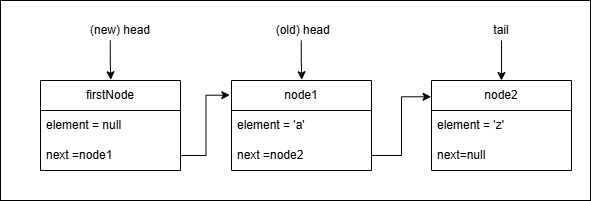

The diagram above was exported from draw.io. Its source (the exported page's mxGraphModel, read from the mxfile embedded in the PNG):
<mxGraphModel dx="786" dy="497" grid="1" gridSize="10" guides="1" tooltips="1" connect="1" arrows="1" fold="1" page="1" pageScale="1" pageWidth="850" pageHeight="1100" math="0" shadow="0">
  <root>
    <mxCell id="RFe9GtTXn9rH0LLWwZ1j-0" />
    <mxCell id="RFe9GtTXn9rH0LLWwZ1j-1" parent="RFe9GtTXn9rH0LLWwZ1j-0" />
    <mxCell id="RFe9GtTXn9rH0LLWwZ1j-2" parent="RFe9GtTXn9rH0LLWwZ1j-1" style="rounded=0;whiteSpace=wrap;html=1;" value="" vertex="1">
      <mxGeometry height="200" width="590" x="70" y="110" as="geometry" />
    </mxCell>
    <mxCell id="RFe9GtTXn9rH0LLWwZ1j-3" parent="RFe9GtTXn9rH0LLWwZ1j-1" style="swimlane;fontStyle=0;childLayout=stackLayout;horizontal=1;startSize=30;horizontalStack=0;resizeParent=1;resizeParentMax=0;resizeLast=0;collapsible=1;marginBottom=0;whiteSpace=wrap;html=1;" value="node1" vertex="1">
      <mxGeometry height="90" width="140" x="301" y="190" as="geometry" />
    </mxCell>
    <mxCell id="RFe9GtTXn9rH0LLWwZ1j-4" parent="RFe9GtTXn9rH0LLWwZ1j-3" style="text;strokeColor=none;fillColor=none;align=left;verticalAlign=middle;spacingLeft=4;spacingRight=4;overflow=hidden;points=[[0,0.5],[1,0.5]];portConstraint=eastwest;rotatable=0;whiteSpace=wrap;html=1;" value="element = 'a'" vertex="1">
      <mxGeometry height="30" width="140" y="30" as="geometry" />
    </mxCell>
    <mxCell id="RFe9GtTXn9rH0LLWwZ1j-5" parent="RFe9GtTXn9rH0LLWwZ1j-3" style="text;strokeColor=none;fillColor=none;align=left;verticalAlign=middle;spacingLeft=4;spacingRight=4;overflow=hidden;points=[[0,0.5],[1,0.5]];portConstraint=eastwest;rotatable=0;whiteSpace=wrap;html=1;" value="next =node2" vertex="1">
      <mxGeometry height="30" width="140" y="60" as="geometry" />
    </mxCell>
    <mxCell id="RFe9GtTXn9rH0LLWwZ1j-6" parent="RFe9GtTXn9rH0LLWwZ1j-1" style="swimlane;fontStyle=0;childLayout=stackLayout;horizontal=1;startSize=30;horizontalStack=0;resizeParent=1;resizeParentMax=0;resizeLast=0;collapsible=1;marginBottom=0;whiteSpace=wrap;html=1;" value="node2" vertex="1">
      <mxGeometry height="90" width="140" x="501" y="190" as="geometry" />
    </mxCell>
    <mxCell id="RFe9GtTXn9rH0LLWwZ1j-7" parent="RFe9GtTXn9rH0LLWwZ1j-6" style="text;strokeColor=none;fillColor=none;align=left;verticalAlign=middle;spacingLeft=4;spacingRight=4;overflow=hidden;points=[[0,0.5],[1,0.5]];portConstraint=eastwest;rotatable=0;whiteSpace=wrap;html=1;" value="element = 'z'" vertex="1">
      <mxGeometry height="30" width="140" y="30" as="geometry" />
    </mxCell>
    <mxCell id="RFe9GtTXn9rH0LLWwZ1j-8" parent="RFe9GtTXn9rH0LLWwZ1j-6" style="text;strokeColor=none;fillColor=none;align=left;verticalAlign=middle;spacingLeft=4;spacingRight=4;overflow=hidden;points=[[0,0.5],[1,0.5]];portConstraint=eastwest;rotatable=0;whiteSpace=wrap;html=1;" value="next=null" vertex="1">
      <mxGeometry height="30" width="140" y="60" as="geometry" />
    </mxCell>
    <mxCell id="RFe9GtTXn9rH0LLWwZ1j-9" parent="RFe9GtTXn9rH0LLWwZ1j-1" style="text;html=1;whiteSpace=wrap;strokeColor=none;fillColor=none;align=center;verticalAlign=middle;rounded=0;" value="&amp;nbsp;(old) head" vertex="1">
      <mxGeometry height="20" width="60" x="341" y="130" as="geometry" />
    </mxCell>
    <mxCell id="RFe9GtTXn9rH0LLWwZ1j-10" edge="1" parent="RFe9GtTXn9rH0LLWwZ1j-1" style="edgeStyle=orthogonalEdgeStyle;rounded=0;orthogonalLoop=1;jettySize=auto;html=1;entryX=0.432;entryY=-0.008;entryDx=0;entryDy=0;entryPerimeter=0;">
      <mxGeometry relative="1" as="geometry">
        <Array as="points">
          <mxPoint x="370.75" y="170" />
          <mxPoint x="371.75" y="170" />
        </Array>
        <mxPoint x="370.75" y="150" as="sourcePoint" />
        <mxPoint x="371.23" y="189.27999999999997" as="targetPoint" />
      </mxGeometry>
    </mxCell>
    <mxCell id="RFe9GtTXn9rH0LLWwZ1j-11" edge="1" parent="RFe9GtTXn9rH0LLWwZ1j-1" source="RFe9GtTXn9rH0LLWwZ1j-12" style="edgeStyle=orthogonalEdgeStyle;rounded=0;orthogonalLoop=1;jettySize=auto;html=1;entryX=0.5;entryY=0;entryDx=0;entryDy=0;" target="RFe9GtTXn9rH0LLWwZ1j-6">
      <mxGeometry relative="1" as="geometry" />
    </mxCell>
    <mxCell id="RFe9GtTXn9rH0LLWwZ1j-12" parent="RFe9GtTXn9rH0LLWwZ1j-1" style="text;html=1;whiteSpace=wrap;strokeColor=none;fillColor=none;align=center;verticalAlign=middle;rounded=0;" value="tail" vertex="1">
      <mxGeometry height="20" width="60" x="541" y="130" as="geometry" />
    </mxCell>
    <mxCell id="RFe9GtTXn9rH0LLWwZ1j-13" edge="1" parent="RFe9GtTXn9rH0LLWwZ1j-1" source="RFe9GtTXn9rH0LLWwZ1j-5" style="edgeStyle=orthogonalEdgeStyle;rounded=0;orthogonalLoop=1;jettySize=auto;html=1;entryX=-0.003;entryY=0.181;entryDx=0;entryDy=0;entryPerimeter=0;" target="RFe9GtTXn9rH0LLWwZ1j-6" value="">
      <mxGeometry relative="1" as="geometry" />
    </mxCell>
    <mxCell id="Tjfas4PWwKmRulJErIGr-0" parent="RFe9GtTXn9rH0LLWwZ1j-1" style="swimlane;fontStyle=0;childLayout=stackLayout;horizontal=1;startSize=30;horizontalStack=0;resizeParent=1;resizeParentMax=0;resizeLast=0;collapsible=1;marginBottom=0;whiteSpace=wrap;html=1;" value="firstNode" vertex="1">
      <mxGeometry height="90" width="140" x="110" y="190" as="geometry" />
    </mxCell>
    <mxCell id="Tjfas4PWwKmRulJErIGr-1" parent="Tjfas4PWwKmRulJErIGr-0" style="text;strokeColor=none;fillColor=none;align=left;verticalAlign=middle;spacingLeft=4;spacingRight=4;overflow=hidden;points=[[0,0.5],[1,0.5]];portConstraint=eastwest;rotatable=0;whiteSpace=wrap;html=1;" value="element = null" vertex="1">
      <mxGeometry height="30" width="140" y="30" as="geometry" />
    </mxCell>
    <mxCell id="Tjfas4PWwKmRulJErIGr-2" parent="Tjfas4PWwKmRulJErIGr-0" style="text;strokeColor=none;fillColor=none;align=left;verticalAlign=middle;spacingLeft=4;spacingRight=4;overflow=hidden;points=[[0,0.5],[1,0.5]];portConstraint=eastwest;rotatable=0;whiteSpace=wrap;html=1;" value="next =node1" vertex="1">
      <mxGeometry height="30" width="140" y="60" as="geometry" />
    </mxCell>
    <mxCell id="Tjfas4PWwKmRulJErIGr-3" parent="RFe9GtTXn9rH0LLWwZ1j-1" style="text;html=1;whiteSpace=wrap;strokeColor=none;fillColor=none;align=center;verticalAlign=middle;rounded=0;" value="(new) head" vertex="1">
      <mxGeometry height="20" width="80" x="150" y="130" as="geometry" />
    </mxCell>
    <mxCell id="Tjfas4PWwKmRulJErIGr-4" edge="1" parent="RFe9GtTXn9rH0LLWwZ1j-1" style="edgeStyle=orthogonalEdgeStyle;rounded=0;orthogonalLoop=1;jettySize=auto;html=1;entryX=0.432;entryY=-0.008;entryDx=0;entryDy=0;entryPerimeter=0;">
      <mxGeometry relative="1" as="geometry">
        <Array as="points">
          <mxPoint x="179.75" y="170" />
          <mxPoint x="180.75" y="170" />
        </Array>
        <mxPoint x="179.75" y="150" as="sourcePoint" />
        <mxPoint x="180.23000000000002" y="189.27999999999997" as="targetPoint" />
      </mxGeometry>
    </mxCell>
    <mxCell id="Tjfas4PWwKmRulJErIGr-5" edge="1" parent="RFe9GtTXn9rH0LLWwZ1j-1" source="Tjfas4PWwKmRulJErIGr-2" style="edgeStyle=orthogonalEdgeStyle;rounded=0;orthogonalLoop=1;jettySize=auto;html=1;entryX=-0.012;entryY=0.163;entryDx=0;entryDy=0;entryPerimeter=0;" target="RFe9GtTXn9rH0LLWwZ1j-3" value="">
      <mxGeometry relative="1" as="geometry" />
    </mxCell>
  </root>
</mxGraphModel>